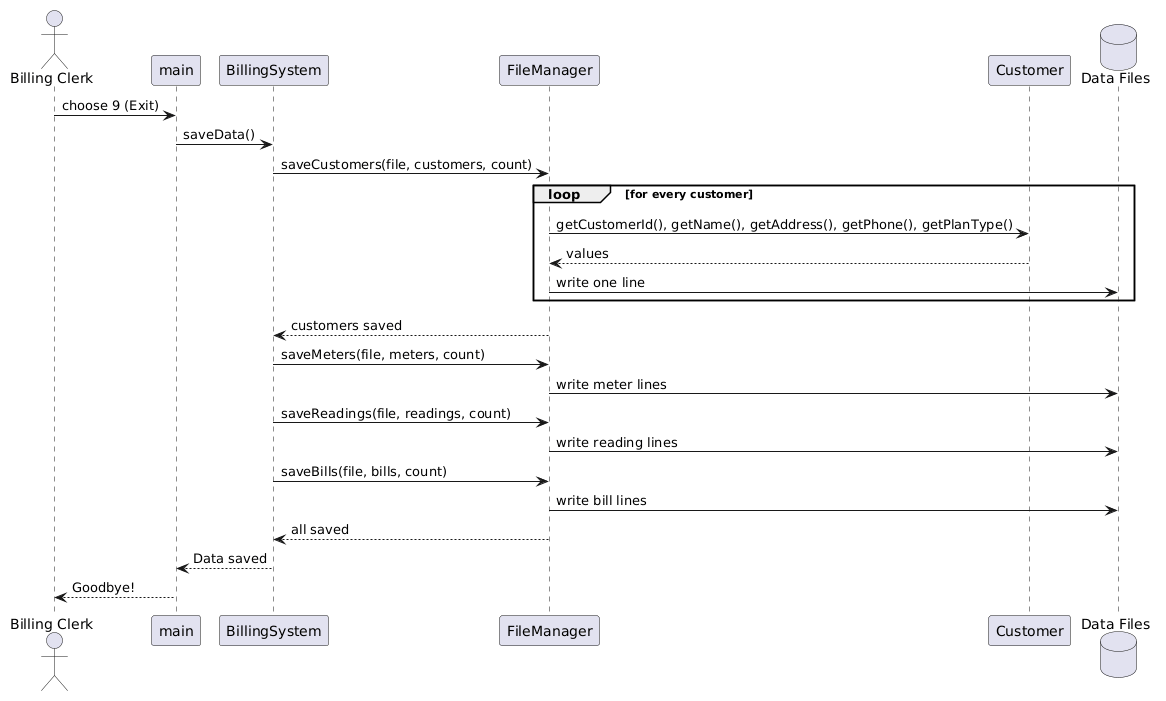

The diagram above was rendered by PlantUML. Its source (embedded in the PNG):
@startuml
actor "Billing Clerk" as Clerk
participant "main" as Main
participant "BillingSystem" as System
participant "FileManager" as FM
participant "Customer" as C
database "Data Files" as Files

Clerk -> Main : choose 9 (Exit)
Main -> System : saveData()
System -> FM : saveCustomers(file, customers, count)
loop for every customer
  FM -> C : getCustomerId(), getName(), getAddress(), getPhone(), getPlanType()
  C --> FM : values
  FM -> Files : write one line
end
FM --> System : customers saved
System -> FM : saveMeters(file, meters, count)
FM -> Files : write meter lines
System -> FM : saveReadings(file, readings, count)
FM -> Files : write reading lines
System -> FM : saveBills(file, bills, count)
FM -> Files : write bill lines
FM --> System : all saved
System --> Main : Data saved
Main --> Clerk : Goodbye!
@enduml